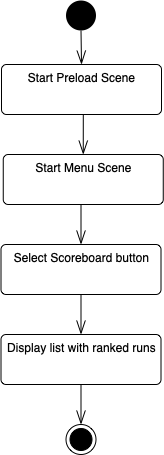

The diagram above was exported from draw.io. Its source (the exported page's mxGraphModel, read from the mxfile embedded in the PNG):
<mxGraphModel dx="805" dy="1087" grid="1" gridSize="10" guides="1" tooltips="1" connect="1" arrows="1" fold="1" page="1" pageScale="1" pageWidth="827" pageHeight="1169" math="0" shadow="0">
  <root>
    <mxCell id="0" />
    <mxCell id="1" parent="0" />
    <mxCell id="2" style="edgeStyle=orthogonalEdgeStyle;rounded=0;orthogonalLoop=1;jettySize=auto;html=1;exitX=0.5;exitY=1;exitDx=0;exitDy=0;entryX=0.5;entryY=0;entryDx=0;entryDy=0;endArrow=openThin;endFill=0;endSize=12;" edge="1" source="3" target="5" parent="1">
      <mxGeometry relative="1" as="geometry" />
    </mxCell>
    <mxCell id="3" value="" style="ellipse;fillColor=#000000;strokeColor=none;" vertex="1" parent="1">
      <mxGeometry x="154.5" y="26" width="30" height="30" as="geometry" />
    </mxCell>
    <mxCell id="4" style="edgeStyle=orthogonalEdgeStyle;rounded=0;orthogonalLoop=1;jettySize=auto;html=1;exitX=0.5;exitY=1;exitDx=0;exitDy=0;entryX=0.5;entryY=0;entryDx=0;entryDy=0;endArrow=openThin;endFill=0;endSize=12;" edge="1" source="5" target="7" parent="1">
      <mxGeometry relative="1" as="geometry" />
    </mxCell>
    <mxCell id="5" value="Start Preload Scene" style="html=1;align=center;verticalAlign=top;rounded=1;absoluteArcSize=1;arcSize=10;dashed=0;" vertex="1" parent="1">
      <mxGeometry x="90" y="90" width="160" height="50" as="geometry" />
    </mxCell>
    <mxCell id="6" style="edgeStyle=orthogonalEdgeStyle;rounded=0;orthogonalLoop=1;jettySize=auto;html=1;exitX=0.5;exitY=1;exitDx=0;exitDy=0;entryX=0.5;entryY=0;entryDx=0;entryDy=0;endArrow=openThin;endFill=0;endSize=12;" edge="1" source="7" target="9" parent="1">
      <mxGeometry relative="1" as="geometry" />
    </mxCell>
    <mxCell id="7" value="Start Menu Scene" style="html=1;align=center;verticalAlign=top;rounded=1;absoluteArcSize=1;arcSize=10;dashed=0;" vertex="1" parent="1">
      <mxGeometry x="91.75" y="180" width="160" height="50" as="geometry" />
    </mxCell>
    <mxCell id="8" style="edgeStyle=orthogonalEdgeStyle;rounded=0;orthogonalLoop=1;jettySize=auto;html=1;exitX=0.5;exitY=1;exitDx=0;exitDy=0;entryX=0.5;entryY=0;entryDx=0;entryDy=0;endArrow=openThin;endFill=0;endSize=12;" edge="1" source="9" target="11" parent="1">
      <mxGeometry relative="1" as="geometry" />
    </mxCell>
    <mxCell id="9" value="Select Scoreboard button" style="html=1;align=center;verticalAlign=top;rounded=1;absoluteArcSize=1;arcSize=10;dashed=0;" vertex="1" parent="1">
      <mxGeometry x="89.5" y="270" width="160" height="50" as="geometry" />
    </mxCell>
    <mxCell id="10" style="edgeStyle=orthogonalEdgeStyle;rounded=0;orthogonalLoop=1;jettySize=auto;html=1;exitX=0.5;exitY=1;exitDx=0;exitDy=0;entryX=0.5;entryY=0;entryDx=0;entryDy=0;endArrow=openThin;endFill=0;endSize=12;" edge="1" source="11" target="12" parent="1">
      <mxGeometry relative="1" as="geometry" />
    </mxCell>
    <mxCell id="11" value="Display list with ranked runs" style="html=1;align=center;verticalAlign=top;rounded=1;absoluteArcSize=1;arcSize=10;dashed=0;" vertex="1" parent="1">
      <mxGeometry x="89.5" y="360" width="160" height="50" as="geometry" />
    </mxCell>
    <mxCell id="12" value="" style="ellipse;html=1;shape=endState;fillColor=#000000;strokeColor=#000000;" vertex="1" parent="1">
      <mxGeometry x="154.5" y="450" width="30" height="30" as="geometry" />
    </mxCell>
  </root>
</mxGraphModel>